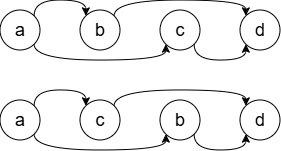

The diagram above was exported from draw.io. Its source (the exported page's mxGraphModel, read from the mxfile embedded in the PNG):
<mxGraphModel dx="815" dy="481" grid="1" gridSize="10" guides="1" tooltips="1" connect="1" arrows="1" fold="1" page="1" pageScale="1" pageWidth="827" pageHeight="1169" math="0" shadow="0">
  <root>
    <mxCell id="0" />
    <mxCell id="1" parent="0" />
    <mxCell id="1QLH1Xdl70335CDz0ioZ-13" style="edgeStyle=orthogonalEdgeStyle;rounded=0;orthogonalLoop=1;jettySize=auto;html=1;exitX=1;exitY=0;exitDx=0;exitDy=0;entryX=0;entryY=0;entryDx=0;entryDy=0;curved=1;" edge="1" parent="1" source="1QLH1Xdl70335CDz0ioZ-1" target="1QLH1Xdl70335CDz0ioZ-2">
      <mxGeometry relative="1" as="geometry">
        <Array as="points">
          <mxPoint x="154" y="190" />
          <mxPoint x="206" y="190" />
        </Array>
      </mxGeometry>
    </mxCell>
    <mxCell id="1QLH1Xdl70335CDz0ioZ-14" style="edgeStyle=orthogonalEdgeStyle;rounded=0;orthogonalLoop=1;jettySize=auto;html=1;exitX=1;exitY=1;exitDx=0;exitDy=0;entryX=0;entryY=1;entryDx=0;entryDy=0;curved=1;" edge="1" parent="1" source="1QLH1Xdl70335CDz0ioZ-1" target="1QLH1Xdl70335CDz0ioZ-3">
      <mxGeometry relative="1" as="geometry">
        <Array as="points">
          <mxPoint x="154" y="250" />
          <mxPoint x="286" y="250" />
        </Array>
      </mxGeometry>
    </mxCell>
    <mxCell id="1QLH1Xdl70335CDz0ioZ-1" value="a" style="ellipse;whiteSpace=wrap;html=1;aspect=fixed;fontSize=18;" vertex="1" parent="1">
      <mxGeometry x="120" y="200" width="40" height="40" as="geometry" />
    </mxCell>
    <mxCell id="1QLH1Xdl70335CDz0ioZ-16" style="edgeStyle=orthogonalEdgeStyle;rounded=0;orthogonalLoop=1;jettySize=auto;html=1;exitX=1;exitY=0;exitDx=0;exitDy=0;entryX=0;entryY=0;entryDx=0;entryDy=0;curved=1;" edge="1" parent="1" source="1QLH1Xdl70335CDz0ioZ-2" target="1QLH1Xdl70335CDz0ioZ-4">
      <mxGeometry relative="1" as="geometry">
        <Array as="points">
          <mxPoint x="234" y="190" />
          <mxPoint x="366" y="190" />
        </Array>
      </mxGeometry>
    </mxCell>
    <mxCell id="1QLH1Xdl70335CDz0ioZ-2" value="b" style="ellipse;whiteSpace=wrap;html=1;aspect=fixed;fontSize=18;" vertex="1" parent="1">
      <mxGeometry x="200" y="200" width="40" height="40" as="geometry" />
    </mxCell>
    <mxCell id="1QLH1Xdl70335CDz0ioZ-15" style="edgeStyle=orthogonalEdgeStyle;rounded=0;orthogonalLoop=1;jettySize=auto;html=1;exitX=1;exitY=1;exitDx=0;exitDy=0;entryX=0;entryY=1;entryDx=0;entryDy=0;curved=1;" edge="1" parent="1" source="1QLH1Xdl70335CDz0ioZ-3" target="1QLH1Xdl70335CDz0ioZ-4">
      <mxGeometry relative="1" as="geometry">
        <Array as="points">
          <mxPoint x="314" y="250" />
          <mxPoint x="366" y="250" />
        </Array>
      </mxGeometry>
    </mxCell>
    <mxCell id="1QLH1Xdl70335CDz0ioZ-3" value="c" style="ellipse;whiteSpace=wrap;html=1;aspect=fixed;fontSize=18;" vertex="1" parent="1">
      <mxGeometry x="280" y="200" width="40" height="40" as="geometry" />
    </mxCell>
    <mxCell id="1QLH1Xdl70335CDz0ioZ-4" value="d" style="ellipse;whiteSpace=wrap;html=1;aspect=fixed;fontSize=18;" vertex="1" parent="1">
      <mxGeometry x="360" y="200" width="40" height="40" as="geometry" />
    </mxCell>
    <mxCell id="1QLH1Xdl70335CDz0ioZ-22" style="edgeStyle=orthogonalEdgeStyle;rounded=0;orthogonalLoop=1;jettySize=auto;html=1;exitX=1;exitY=0;exitDx=0;exitDy=0;entryX=0;entryY=0;entryDx=0;entryDy=0;curved=1;" edge="1" parent="1" source="1QLH1Xdl70335CDz0ioZ-17" target="1QLH1Xdl70335CDz0ioZ-19">
      <mxGeometry relative="1" as="geometry">
        <Array as="points">
          <mxPoint x="154" y="279.97" />
          <mxPoint x="206" y="279.97" />
        </Array>
      </mxGeometry>
    </mxCell>
    <mxCell id="1QLH1Xdl70335CDz0ioZ-23" style="edgeStyle=orthogonalEdgeStyle;rounded=0;orthogonalLoop=1;jettySize=auto;html=1;exitX=1;exitY=1;exitDx=0;exitDy=0;entryX=0;entryY=1;entryDx=0;entryDy=0;curved=1;" edge="1" parent="1" source="1QLH1Xdl70335CDz0ioZ-17" target="1QLH1Xdl70335CDz0ioZ-18">
      <mxGeometry relative="1" as="geometry">
        <Array as="points">
          <mxPoint x="154" y="339.97" />
          <mxPoint x="286" y="339.97" />
        </Array>
      </mxGeometry>
    </mxCell>
    <mxCell id="1QLH1Xdl70335CDz0ioZ-17" value="a" style="ellipse;whiteSpace=wrap;html=1;aspect=fixed;fontSize=18;" vertex="1" parent="1">
      <mxGeometry x="120" y="289.97" width="40" height="40" as="geometry" />
    </mxCell>
    <mxCell id="1QLH1Xdl70335CDz0ioZ-25" style="edgeStyle=orthogonalEdgeStyle;rounded=0;orthogonalLoop=1;jettySize=auto;html=1;exitX=1;exitY=1;exitDx=0;exitDy=0;entryX=0;entryY=1;entryDx=0;entryDy=0;curved=1;" edge="1" parent="1" source="1QLH1Xdl70335CDz0ioZ-18" target="1QLH1Xdl70335CDz0ioZ-20">
      <mxGeometry relative="1" as="geometry">
        <Array as="points">
          <mxPoint x="314" y="339.97" />
          <mxPoint x="366" y="339.97" />
        </Array>
      </mxGeometry>
    </mxCell>
    <mxCell id="1QLH1Xdl70335CDz0ioZ-18" value="b" style="ellipse;whiteSpace=wrap;html=1;aspect=fixed;fontSize=18;" vertex="1" parent="1">
      <mxGeometry x="280" y="289.97" width="40" height="40" as="geometry" />
    </mxCell>
    <mxCell id="1QLH1Xdl70335CDz0ioZ-24" style="edgeStyle=orthogonalEdgeStyle;rounded=0;orthogonalLoop=1;jettySize=auto;html=1;exitX=1;exitY=0;exitDx=0;exitDy=0;entryX=0;entryY=0;entryDx=0;entryDy=0;curved=1;" edge="1" parent="1" source="1QLH1Xdl70335CDz0ioZ-19" target="1QLH1Xdl70335CDz0ioZ-20">
      <mxGeometry relative="1" as="geometry">
        <Array as="points">
          <mxPoint x="234" y="279.97" />
          <mxPoint x="366" y="279.97" />
        </Array>
      </mxGeometry>
    </mxCell>
    <mxCell id="1QLH1Xdl70335CDz0ioZ-19" value="c" style="ellipse;whiteSpace=wrap;html=1;aspect=fixed;fontSize=18;" vertex="1" parent="1">
      <mxGeometry x="200" y="289.97" width="40" height="40" as="geometry" />
    </mxCell>
    <mxCell id="1QLH1Xdl70335CDz0ioZ-20" value="d" style="ellipse;whiteSpace=wrap;html=1;aspect=fixed;fontSize=18;" vertex="1" parent="1">
      <mxGeometry x="360" y="289.97" width="40" height="40" as="geometry" />
    </mxCell>
  </root>
</mxGraphModel>